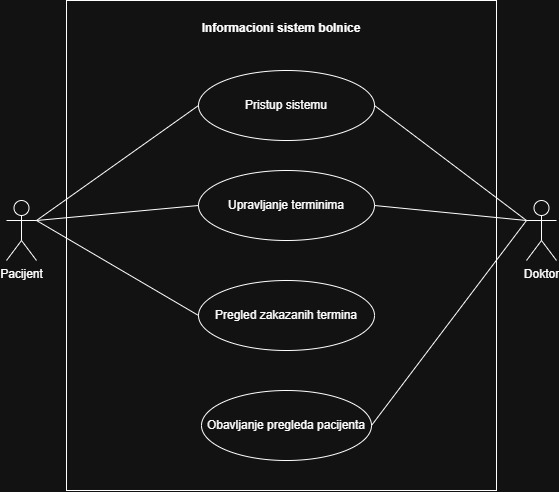

The diagram above was exported from draw.io. Its source (the exported page's mxGraphModel, read from the mxfile embedded in the PNG):
<mxGraphModel dx="1000" dy="512" grid="1" gridSize="10" guides="1" tooltips="1" connect="1" arrows="1" fold="1" page="1" pageScale="1" pageWidth="827" pageHeight="1169" math="0" shadow="0">
  <root>
    <mxCell id="0" />
    <mxCell id="1" parent="0" />
    <mxCell id="nvg-tRu1sa8ON5yEkVZ4-15" parent="1" style="shape=rect;html=1;verticalAlign=top;fontStyle=1;whiteSpace=wrap;align=center;" value="&lt;div&gt;&lt;br&gt;&lt;/div&gt;Informacioni sistem bolnice" vertex="1">
      <mxGeometry height="490" width="430" x="200" y="40" as="geometry" />
    </mxCell>
    <mxCell id="nvg-tRu1sa8ON5yEkVZ4-16" parent="1" style="shape=umlActor;html=1;verticalLabelPosition=bottom;verticalAlign=top;align=center;labelPerimeter=1;" value="Pacijent" vertex="1">
      <mxGeometry height="60" width="30" x="140" y="240" as="geometry" />
    </mxCell>
    <mxCell id="nvg-tRu1sa8ON5yEkVZ4-17" parent="1" style="shape=umlActor;html=1;verticalLabelPosition=bottom;verticalAlign=top;align=center;labelPerimeter=1;" value="Doktor" vertex="1">
      <mxGeometry height="60" width="30" x="660" y="240" as="geometry" />
    </mxCell>
    <mxCell id="nvg-tRu1sa8ON5yEkVZ4-18" parent="1" style="ellipse;whiteSpace=wrap;html=1;" value="Upravljanje terminima" vertex="1">
      <mxGeometry height="70" width="176" x="332" y="210" as="geometry" />
    </mxCell>
    <mxCell id="nvg-tRu1sa8ON5yEkVZ4-19" parent="1" style="ellipse;whiteSpace=wrap;html=1;" value="Pregled zakazanih termina" vertex="1">
      <mxGeometry height="70" width="176" x="332" y="320" as="geometry" />
    </mxCell>
    <mxCell id="nvg-tRu1sa8ON5yEkVZ4-20" parent="1" style="ellipse;whiteSpace=wrap;html=1;" value="Pristup sistemu" vertex="1">
      <mxGeometry height="70" width="176" x="332" y="110" as="geometry" />
    </mxCell>
    <mxCell id="nvg-tRu1sa8ON5yEkVZ4-21" parent="1" style="ellipse;whiteSpace=wrap;html=1;" value="Obavljanje pregleda pacijenta" vertex="1">
      <mxGeometry height="70" width="170" x="335" y="430" as="geometry" />
    </mxCell>
    <mxCell id="nvg-tRu1sa8ON5yEkVZ4-25" edge="1" parent="1" source="nvg-tRu1sa8ON5yEkVZ4-16" style="endArrow=none;html=1;rounded=0;defaultLabelBackgroundColor=page;labelPadding=0 4;exitX=1;exitY=0.3333333333333333;exitDx=0;exitDy=0;exitPerimeter=0;entryX=0;entryY=0.5;entryDx=0;entryDy=0;" target="nvg-tRu1sa8ON5yEkVZ4-20" value="">
      <mxGeometry height="50" relative="1" width="50" as="geometry">
        <mxPoint x="410" y="310" as="sourcePoint" />
        <mxPoint x="460" y="260" as="targetPoint" />
      </mxGeometry>
    </mxCell>
    <mxCell id="nvg-tRu1sa8ON5yEkVZ4-30" edge="1" parent="1" source="nvg-tRu1sa8ON5yEkVZ4-16" style="endArrow=none;html=1;rounded=0;defaultLabelBackgroundColor=page;labelPadding=0 4;exitX=1;exitY=0.3333333333333333;exitDx=0;exitDy=0;exitPerimeter=0;entryX=0;entryY=0.5;entryDx=0;entryDy=0;" target="nvg-tRu1sa8ON5yEkVZ4-18" value="">
      <mxGeometry height="50" relative="1" width="50" as="geometry">
        <mxPoint x="180" y="170" as="sourcePoint" />
        <mxPoint x="230" y="120" as="targetPoint" />
      </mxGeometry>
    </mxCell>
    <mxCell id="nvg-tRu1sa8ON5yEkVZ4-31" edge="1" parent="1" source="nvg-tRu1sa8ON5yEkVZ4-16" style="endArrow=none;html=1;rounded=0;defaultLabelBackgroundColor=page;labelPadding=0 4;entryX=0;entryY=0.5;entryDx=0;entryDy=0;exitX=1;exitY=0.3333333333333333;exitDx=0;exitDy=0;exitPerimeter=0;" target="nvg-tRu1sa8ON5yEkVZ4-19" value="">
      <mxGeometry height="50" relative="1" width="50" as="geometry">
        <mxPoint x="200" y="410" as="sourcePoint" />
        <mxPoint x="250" y="360" as="targetPoint" />
      </mxGeometry>
    </mxCell>
    <mxCell id="nvg-tRu1sa8ON5yEkVZ4-32" edge="1" parent="1" source="nvg-tRu1sa8ON5yEkVZ4-20" style="endArrow=none;html=1;rounded=0;defaultLabelBackgroundColor=page;labelPadding=0 4;entryX=0;entryY=0.3333333333333333;entryDx=0;entryDy=0;entryPerimeter=0;exitX=1;exitY=0.5;exitDx=0;exitDy=0;" target="nvg-tRu1sa8ON5yEkVZ4-17" value="">
      <mxGeometry height="50" relative="1" width="50" as="geometry">
        <mxPoint x="610" y="440" as="sourcePoint" />
        <mxPoint x="660" y="390" as="targetPoint" />
      </mxGeometry>
    </mxCell>
    <mxCell id="nvg-tRu1sa8ON5yEkVZ4-33" edge="1" parent="1" source="nvg-tRu1sa8ON5yEkVZ4-18" style="endArrow=none;html=1;rounded=0;defaultLabelBackgroundColor=page;labelPadding=0 4;entryX=0;entryY=0.3333333333333333;entryDx=0;entryDy=0;entryPerimeter=0;exitX=1;exitY=0.5;exitDx=0;exitDy=0;" target="nvg-tRu1sa8ON5yEkVZ4-17" value="">
      <mxGeometry height="50" relative="1" width="50" as="geometry">
        <mxPoint x="600" y="440" as="sourcePoint" />
        <mxPoint x="650" y="390" as="targetPoint" />
      </mxGeometry>
    </mxCell>
    <mxCell id="nvg-tRu1sa8ON5yEkVZ4-34" edge="1" parent="1" source="nvg-tRu1sa8ON5yEkVZ4-21" style="endArrow=none;html=1;rounded=0;defaultLabelBackgroundColor=page;labelPadding=0 4;entryX=0;entryY=0.3333333333333333;entryDx=0;entryDy=0;entryPerimeter=0;exitX=1;exitY=0.5;exitDx=0;exitDy=0;" target="nvg-tRu1sa8ON5yEkVZ4-17" value="">
      <mxGeometry height="50" relative="1" width="50" as="geometry">
        <mxPoint x="590" y="440" as="sourcePoint" />
        <mxPoint x="640" y="390" as="targetPoint" />
      </mxGeometry>
    </mxCell>
  </root>
</mxGraphModel>